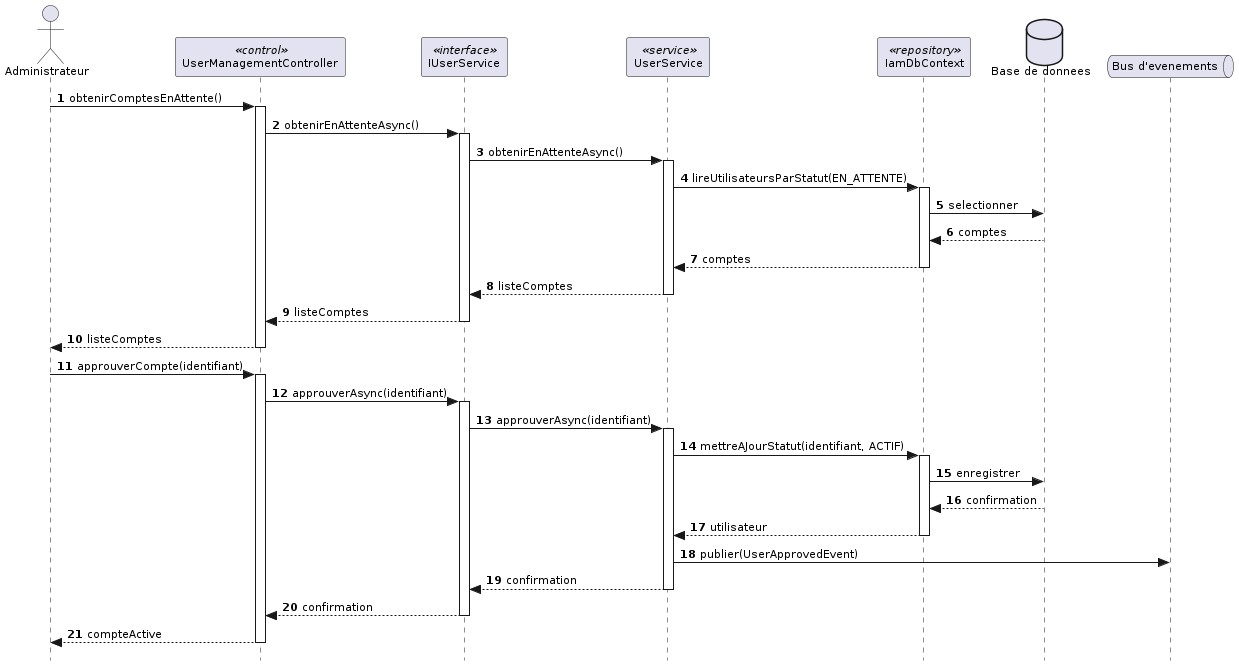

The diagram above was rendered by PlantUML. Its source (embedded in the PNG):
@startuml
skinparam style strictuml
skinparam shadowing false
skinparam defaultFontName Verdana
skinparam defaultFontSize 11
skinparam backgroundColor #FFFFFF
autonumber

actor "Administrateur" as A
participant "UserManagementController" as CTRL <<control>>
participant "IUserService" as IUS <<interface>>
participant "UserService" as US <<service>>
participant "IamDbContext" as REPO <<repository>>
database "Base de donnees" as BD
queue "Bus d'evenements" as BUS

A -> CTRL : obtenirComptesEnAttente()
activate CTRL
CTRL -> IUS : obtenirEnAttenteAsync()
activate IUS
IUS -> US : obtenirEnAttenteAsync()
activate US
US -> REPO : lireUtilisateursParStatut(EN_ATTENTE)
activate REPO
REPO -> BD : selectionner
BD --> REPO : comptes
REPO --> US : comptes
deactivate REPO
US --> IUS : listeComptes
deactivate US
IUS --> CTRL : listeComptes
deactivate IUS
CTRL --> A : listeComptes
deactivate CTRL

A -> CTRL : approuverCompte(identifiant)
activate CTRL
CTRL -> IUS : approuverAsync(identifiant)
activate IUS
IUS -> US : approuverAsync(identifiant)
activate US
US -> REPO : mettreAJourStatut(identifiant, ACTIF)
activate REPO
REPO -> BD : enregistrer
BD --> REPO : confirmation
REPO --> US : utilisateur
deactivate REPO
US -> BUS : publier(UserApprovedEvent)
US --> IUS : confirmation
deactivate US
IUS --> CTRL : confirmation
deactivate IUS
CTRL --> A : compteActive
deactivate CTRL
@enduml